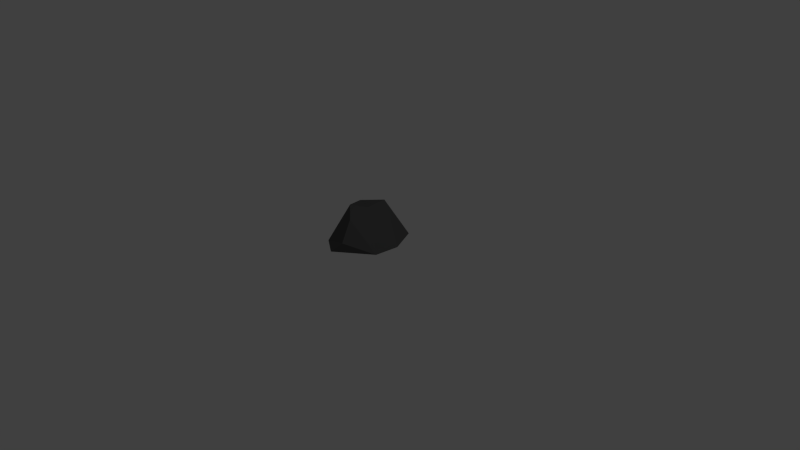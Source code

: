 # Source: rock-04.blend  (saved by Blender 2.73.0; exported with 4.5.12 LTS)
import bpy
from mathutils import Matrix  # noqa: F401  (used for matrix-valued properties, if any)

bpy.ops.wm.read_factory_settings(use_empty=True)
scene = bpy.context.scene
scene.name = 'Scene'

# ---- collections
col_collection_1 = bpy.data.collections.new('Collection 1'); scene.collection.children.link(col_collection_1)

# ---- materials (node trees are filled in below, after node groups)
mat_material = bpy.data.materials.new('Material')
mat_material.alpha_threshold = 0.0
mat_material.use_transparent_shadow = False
mat_material.diffuse_color = (0.1025, 0.1025, 0.1025, 1.0)
mat_material.specular_color = (0.1442, 0.1789, 0.1589)
mat_material.roughness = 0.5
mat_material.specular_intensity = 0.0
mat_material.line_color = (0.0, 0.0, 0.0, 1.0)

# ---- material node trees

# ---- world
world_world = bpy.data.worlds.new('World'); scene.world = world_world
world_world.color = (0.05088, 0.05088, 0.05088)
world_world.use_sun_shadow = False
world_world.sun_shadow_jitter_overblur = 0.0
world_world.cycles.sampling_method = 'MANUAL'
world_world.cycles.sample_map_resolution = 256

# ---- cameras
cam_camera = bpy.data.cameras.new('Camera')
cam_camera.clip_end = 100.0
cam_camera.lens = 35.0
cam_camera.sensor_width = 32.0
cam_camera.sensor_height = 18.0
cam_camera.ortho_scale = 7.314
cam_camera.dof.focus_distance = 0.0
cam_camera.dof.aperture_fstop = 128.0

# ---- lights
light_lamp = bpy.data.lights.new('Lamp', 'POINT')
light_lamp.transmission_factor = 0.0
light_lamp.cutoff_distance = 30.0
light_lamp.energy = 100.0
light_lamp.shadow_buffer_clip_start = 1.001
light_lamp.shadow_soft_size = 0.1
light_lamp.shadow_maximum_resolution = 0.006
light_lamp.use_absolute_resolution = True
light_lamp.cycles.use_multiple_importance_sampling = False

# ---- meshes
me_cube = bpy.data.meshes.new('Cube')
me_cube.from_pydata([(-0.1073, 0.7283, 0.0), (-0.7871, 0.6656, 0.0), (-0.63, 0.3358, 0.4497), (-0.4038, 0.5662, 0.455), (-0.5009, 0.05156, 0.5186), (-0.5923, 0.6399, 0.2416), (0.04002, 0.006631, 0.0), (-0.4387, -0.3511, 0.0), (-0.3127, -0.1128, 0.4224), (-0.9819, 0.2162, 0.0), (-0.2411, -0.3163, 0.1803), (-0.355, 0.2281, 0.4708), (0.07428, 0.3475, 0.0), (-0.7103, -0.171, 0.0)], [], [(1, 9, 4, 2), (5, 0, 1), (1, 0, 12), (3, 5, 2), (6, 7, 13, 9), (2, 11, 3), (4, 11, 2), (8, 11, 4), (7, 6, 10), (11, 8, 6, 12), (11, 12, 3), (5, 3, 0), (0, 3, 12), (10, 6, 8), (6, 9, 1, 12), (1, 2, 5), (4, 9, 13, 8), (10, 8, 13), (7, 10, 13)])
_uv = me_cube.uv_layers.new(name='UVMap')
_uv.uv.foreach_set('vector', [0.7889, 0.4541, 0.9212, 0.5364, 0.5862, 0.741, 0.5999, 0.5957, 0.1558, 0.8297, 0.2932, 0.5675, 0.2932, 0.9314, 0.5862, 0.1255, 0.5862, 0.4897, 0.364, 0.5675, 0.02706, 0.7325, 0.1558, 0.8297, 0.0, 0.8595, 0.1752, 0.5326, 0.0, 0.2608, 0.1146, 0.1253, 0.3451, 0.0, 0.6049, 0.4045, 0.7083, 0.2835, 0.7763, 0.4541, 0.5862, 0.2384, 0.7083, 0.2835, 0.6049, 0.4045, 0.6414, 0.1133, 0.7083, 0.2835, 0.5862, 0.2384, 0.0, 0.2608, 0.1752, 0.5326, 0.009274, 0.3675, 0.7083, 0.2835, 0.6414, 0.1133, 0.8786, 0.07882, 0.9865, 0.2293, 0.7083, 0.2835, 0.9865, 0.2293, 0.7763, 0.4541, 0.1558, 0.8297, 0.02706, 0.7325, 0.2932, 0.5675, 1.0, 0.4541, 0.7763, 0.4541, 0.9865, 0.2293, 0.641, 0.0, 0.8786, 0.07882, 0.6414, 0.1133, 0.1752, 0.5326, 0.3451, 0.0, 0.5862, 0.1255, 0.364, 0.5675, 0.2932, 0.9314, 0.0, 0.8595, 0.1558, 0.8297, 0.5862, 0.741, 0.9212, 0.5364, 0.9212, 0.7795, 0.6118, 0.8806, 0.7424, 1.0, 0.6118, 0.8806, 0.9212, 0.7795, 0.8835, 0.9494, 0.7424, 1.0, 0.9212, 0.7795])
me_cube.materials.append(mat_material)
me_cube.use_remesh_preserve_volume = False
me_cube.use_remesh_preserve_attributes = False
me_cube.use_mirror_vertex_groups = False
me_cube.update()

# ---- objects
ob_cube = bpy.data.objects.new('Cube', me_cube)
ob_lamp = bpy.data.objects.new('Lamp', light_lamp)
ob_camera = bpy.data.objects.new('Camera', cam_camera)

# ---- transforms, parenting, visibility, modifiers, constraints
ob_cube.location = (0.0, 0.0, 0.0)
ob_cube.lock_rotations_4d = False
ob_cube.empty_display_type = 'ARROWS'
ob_cube.lineart.crease_threshold = 0.0
ob_lamp.location = (4.076, 1.005, 5.904)
ob_lamp.rotation_euler = (0.6503, 0.05522, 1.866)
ob_lamp.lock_rotations_4d = False
ob_lamp.empty_display_type = 'ARROWS'
ob_lamp.color = (0.0, 0.0, 0.0, 0.0)
ob_lamp.lineart.crease_threshold = 0.0
ob_camera.location = (7.481, -6.508, 5.344)
ob_camera.rotation_euler = (1.109, 0.01082, 0.8149)
ob_camera.lock_rotations_4d = False
ob_camera.empty_display_type = 'ARROWS'
ob_camera.color = (0.0, 0.0, 0.0, 0.0)
ob_camera.display_type = 'WIRE'
ob_camera.lineart.crease_threshold = 0.0

# ---- collection membership
col_collection_1.objects.link(ob_cube)
col_collection_1.objects.link(ob_lamp)
col_collection_1.objects.link(ob_camera)

# ---- scene / render settings (as saved in the file)
scene.camera = ob_camera
scene.frame_start = 1; scene.frame_end = 250; scene.frame_set(1)
scene.render.engine = 'BLENDER_EEVEE_NEXT'
scene.render.resolution_percentage = 50
scene.render.dither_intensity = 0.0
scene.cycles.use_denoising = False
scene.cycles.samples = 10
scene.cycles.sampling_pattern = 'TABULATED_SOBOL'
scene.cycles.light_sampling_threshold = 0.0
scene.cycles.use_adaptive_sampling = False
scene.cycles.use_light_tree = False
scene.cycles.blur_glossy = 0.0
scene.cycles.pixel_filter_type = 'GAUSSIAN'
scene.cycles.sample_clamp_indirect = 0.0
scene.view_settings.view_transform = 'Standard'
bpy.context.view_layer.update()
